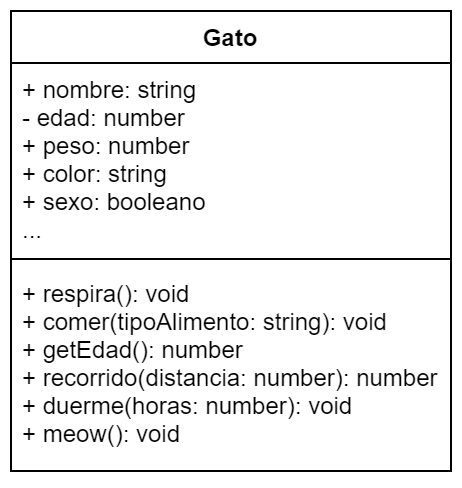

The diagram above was exported from draw.io. Its source (the exported page's mxGraphModel, read from the mxfile embedded in the PNG):
<mxGraphModel dx="496" dy="297" grid="1" gridSize="10" guides="1" tooltips="1" connect="1" arrows="1" fold="1" page="1" pageScale="1" pageWidth="1100" pageHeight="850" math="0" shadow="0">
  <root>
    <mxCell id="PWOUfOyrzIw4jnK_VCeG-0" />
    <mxCell id="PWOUfOyrzIw4jnK_VCeG-1" parent="PWOUfOyrzIw4jnK_VCeG-0" />
    <mxCell id="6NL7wcxtddLdaWM2S-nH-0" value="Gato" style="swimlane;fontStyle=1;align=center;verticalAlign=top;childLayout=stackLayout;horizontal=1;startSize=26;horizontalStack=0;resizeParent=1;resizeParentMax=0;resizeLast=0;collapsible=1;marginBottom=0;" vertex="1" parent="PWOUfOyrzIw4jnK_VCeG-1">
      <mxGeometry x="280" y="280" width="220" height="230" as="geometry" />
    </mxCell>
    <mxCell id="6NL7wcxtddLdaWM2S-nH-1" value="+ nombre: string&#10;- edad: number&#10;+ peso: number&#10;+ color: string&#10;+ sexo: booleano&#10;..." style="text;strokeColor=none;fillColor=none;align=left;verticalAlign=top;spacingLeft=4;spacingRight=4;overflow=hidden;rotatable=0;points=[[0,0.5],[1,0.5]];portConstraint=eastwest;" vertex="1" parent="6NL7wcxtddLdaWM2S-nH-0">
      <mxGeometry y="26" width="220" height="94" as="geometry" />
    </mxCell>
    <mxCell id="6NL7wcxtddLdaWM2S-nH-2" value="" style="line;strokeWidth=1;fillColor=none;align=left;verticalAlign=middle;spacingTop=-1;spacingLeft=3;spacingRight=3;rotatable=0;labelPosition=right;points=[];portConstraint=eastwest;" vertex="1" parent="6NL7wcxtddLdaWM2S-nH-0">
      <mxGeometry y="120" width="220" height="8" as="geometry" />
    </mxCell>
    <mxCell id="6NL7wcxtddLdaWM2S-nH-3" value="+ respira(): void&#10;+ comer(tipoAlimento: string): void&#10;+ getEdad(): number&#10;+ recorrido(distancia: number): number&#10;+ duerme(horas: number): void&#10;+ meow(): void" style="text;strokeColor=none;fillColor=none;align=left;verticalAlign=top;spacingLeft=4;spacingRight=4;overflow=hidden;rotatable=0;points=[[0,0.5],[1,0.5]];portConstraint=eastwest;" vertex="1" parent="6NL7wcxtddLdaWM2S-nH-0">
      <mxGeometry y="128" width="220" height="102" as="geometry" />
    </mxCell>
  </root>
</mxGraphModel>